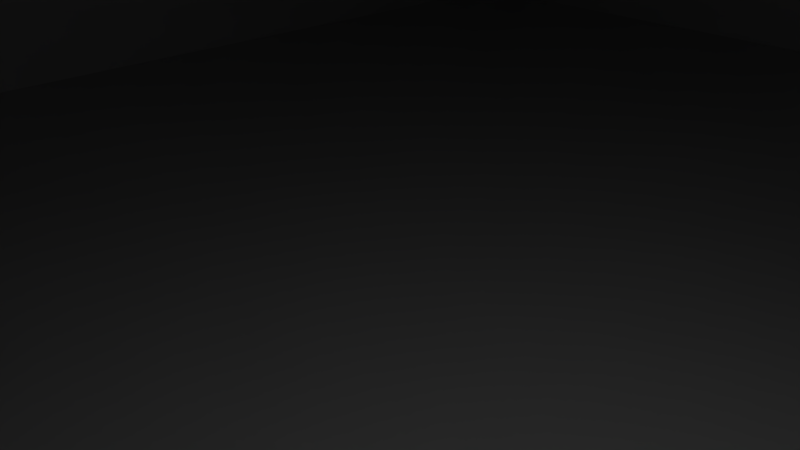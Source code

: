 # Source: supportlinerodrive.blend  (saved by Blender 2.79.0; exported with 4.5.12 LTS)
import bpy
from mathutils import Matrix  # noqa: F401  (used for matrix-valued properties, if any)

bpy.ops.wm.read_factory_settings(use_empty=True)
scene = bpy.context.scene
scene.name = 'Scene'

# ---- collections
col_collection_1 = bpy.data.collections.new('Collection 1'); scene.collection.children.link(col_collection_1)

# ---- materials (node trees are filled in below, after node groups)
mat_material = bpy.data.materials.new('Material')
mat_material.alpha_threshold = 0.0
mat_material.use_transparent_shadow = False
mat_material.roughness = 0.5
mat_material.line_color = (0.0, 0.0, 0.0, 1.0)

# ---- material node trees

# ---- world
world_world = bpy.data.worlds.new('World'); scene.world = world_world
world_world.color = (0.05088, 0.05088, 0.05088)
world_world.use_sun_shadow = False
world_world.sun_shadow_jitter_overblur = 0.0
world_world.cycles.sampling_method = 'MANUAL'

# ---- cameras
cam_camera = bpy.data.cameras.new('Camera')
cam_camera.clip_end = 100.0
cam_camera.lens = 35.0
cam_camera.sensor_width = 32.0
cam_camera.sensor_height = 18.0
cam_camera.ortho_scale = 7.314
cam_camera.dof.focus_distance = 0.0
cam_camera.dof.aperture_fstop = 128.0

# ---- lights
light_lamp = bpy.data.lights.new('Lamp', 'POINT')
light_lamp.transmission_factor = 0.0
light_lamp.cutoff_distance = 30.0
light_lamp.energy = 100.0
light_lamp.shadow_buffer_clip_start = 1.001
light_lamp.shadow_soft_size = 0.1
light_lamp.shadow_maximum_resolution = 0.006
light_lamp.use_absolute_resolution = True

# ---- meshes
me_cube = bpy.data.meshes.new('Cube')
me_cube.from_pydata([(1.0, 1.0, -1.0), (1.0, -1.0, -1.0), (-1.0, -1.0, -1.0), (-1.0, 1.0, -1.0), (1.0, 1.0, 1.0), (1.0, -1.0, 1.0), (-1.0, -1.0, 1.0), (-1.0, 1.0, 1.0)], [], [(0, 1, 2, 3), (4, 7, 6, 5), (0, 4, 5, 1), (1, 5, 6, 2), (2, 6, 7, 3), (4, 0, 3, 7)])
me_cube.materials.append(mat_material)
me_cube.use_remesh_preserve_volume = False
me_cube.use_remesh_preserve_attributes = False
me_cube.use_mirror_vertex_groups = False
me_cube.update()

# ---- objects
ob_innerspace = bpy.data.objects.new('innerspace', me_cube)
ob_lamp = bpy.data.objects.new('Lamp', light_lamp)
ob_camera = bpy.data.objects.new('Camera', cam_camera)

# ---- transforms, parenting, visibility, modifiers, constraints
ob_innerspace.location = (0.0, 0.0, 0.0)
ob_innerspace.scale = (34.5, 41.75, 7.5)
ob_innerspace.lock_rotations_4d = False
ob_innerspace.empty_display_type = 'ARROWS'
ob_innerspace.lineart.crease_threshold = 0.0
ob_lamp.location = (4.076, 1.005, 5.904)
ob_lamp.rotation_euler = (0.6503, 0.05522, 1.866)
ob_lamp.lock_rotations_4d = False
ob_lamp.empty_display_type = 'ARROWS'
ob_lamp.color = (0.0, 0.0, 0.0, 0.0)
ob_lamp.lineart.crease_threshold = 0.0
ob_camera.location = (7.481, -6.508, 5.344)
ob_camera.rotation_euler = (1.109, 0.0, 0.8149)
ob_camera.lock_rotations_4d = False
ob_camera.empty_display_type = 'ARROWS'
ob_camera.color = (0.0, 0.0, 0.0, 0.0)
ob_camera.display_type = 'WIRE'
ob_camera.lineart.crease_threshold = 0.0

# ---- collection membership
col_collection_1.objects.link(ob_innerspace)
col_collection_1.objects.link(ob_lamp)
col_collection_1.objects.link(ob_camera)

# ---- scene / render settings (as saved in the file)
scene.camera = ob_camera
scene.frame_start = 1; scene.frame_end = 250; scene.frame_set(1)
scene.render.engine = 'BLENDER_EEVEE_NEXT'
scene.render.resolution_percentage = 50
scene.render.dither_intensity = 0.0
scene.cycles.use_denoising = False
scene.cycles.samples = 128
scene.cycles.sampling_pattern = 'TABULATED_SOBOL'
scene.cycles.use_adaptive_sampling = False
scene.cycles.use_light_tree = False
scene.cycles.blur_glossy = 0.0
scene.cycles.sample_clamp_indirect = 0.0
scene.view_settings.view_transform = 'Standard'
bpy.context.view_layer.update()
